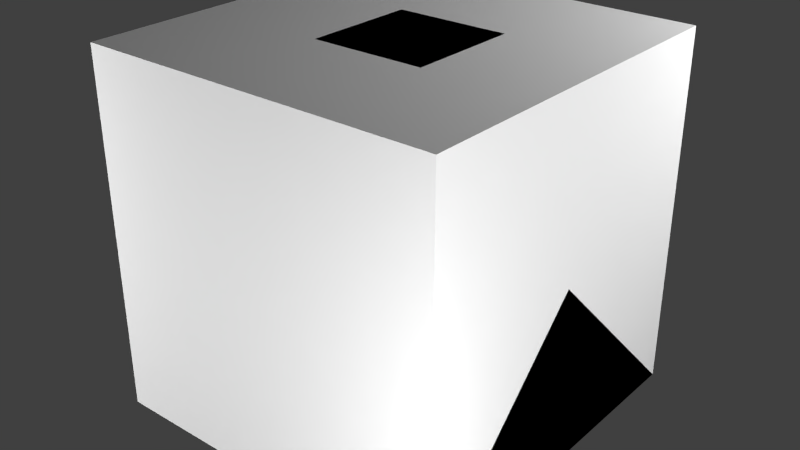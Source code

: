 # Source: XRayScanner.blend  (saved by Blender 2.67.0; exported with 4.5.12 LTS)
import bpy
from mathutils import Matrix  # noqa: F401  (used for matrix-valued properties, if any)

bpy.ops.wm.read_factory_settings(use_empty=True)
scene = bpy.context.scene
scene.name = 'Scene'

# ---- collections
col_collection_1 = bpy.data.collections.new('Collection 1'); scene.collection.children.link(col_collection_1)

# ---- materials (node trees are filled in below, after node groups)
mat_material = bpy.data.materials.new('Material')
mat_material.alpha_threshold = 0.0
mat_material.use_transparent_shadow = False
mat_material.roughness = 0.5
mat_material.line_color = (0.0, 0.0, 0.0, 1.0)

# ---- material node trees

# ---- world
world_world = bpy.data.worlds.new('World'); scene.world = world_world
world_world.color = (0.05088, 0.05088, 0.05088)
world_world.use_sun_shadow = False
world_world.sun_shadow_jitter_overblur = 0.0
world_world.cycles.sampling_method = 'MANUAL'
world_world.cycles.sample_map_resolution = 256

# ---- lights
light_point_003 = bpy.data.lights.new('Point.003', 'POINT')
light_point_003.transmission_factor = 0.0
light_point_003.energy = 100.0
light_point_003.shadow_buffer_clip_start = 0.5
light_point_003.shadow_soft_size = 0.1
light_point_003.shadow_maximum_resolution = 0.006
light_point_003.use_absolute_resolution = True
light_point_003.cycles.use_multiple_importance_sampling = False
light_point_002 = bpy.data.lights.new('Point.002', 'POINT')
light_point_002.transmission_factor = 0.0
light_point_002.energy = 100.0
light_point_002.shadow_buffer_clip_start = 0.5
light_point_002.shadow_soft_size = 0.1
light_point_002.shadow_maximum_resolution = 0.006
light_point_002.use_absolute_resolution = True
light_point_002.cycles.use_multiple_importance_sampling = False
light_point_001 = bpy.data.lights.new('Point.001', 'POINT')
light_point_001.transmission_factor = 0.0
light_point_001.energy = 100.0
light_point_001.shadow_buffer_clip_start = 0.5
light_point_001.shadow_soft_size = 0.1
light_point_001.shadow_maximum_resolution = 0.006
light_point_001.use_absolute_resolution = True
light_point_001.cycles.use_multiple_importance_sampling = False
light_point = bpy.data.lights.new('Point', 'POINT')
light_point.transmission_factor = 0.0
light_point.energy = 100.0
light_point.shadow_buffer_clip_start = 0.5
light_point.shadow_soft_size = 0.1
light_point.shadow_maximum_resolution = 0.006
light_point.use_absolute_resolution = True
light_point.cycles.use_multiple_importance_sampling = False
light_lamp = bpy.data.lights.new('Lamp', 'POINT')
light_lamp.transmission_factor = 0.0
light_lamp.cutoff_distance = 30.0
light_lamp.energy = 100.0
light_lamp.shadow_buffer_clip_start = 1.001
light_lamp.shadow_soft_size = 0.1
light_lamp.shadow_maximum_resolution = 0.006
light_lamp.use_absolute_resolution = True
light_lamp.cycles.use_multiple_importance_sampling = False

# ---- meshes
me_textfailure = bpy.data.meshes.new('TextFailure')
me_textfailure.from_pydata([(-0.0005274, 0.0, 0.0), (-0.0005274, 0.25, 0.025), (-0.0005274, 0.25, 0.0), (-0.0005274, 0.0, 0.025)], [], [(2, 1, 3, 0)])
_uv = me_textfailure.uv_layers.new(name='UVMap')
_uv.uv.foreach_set('vector', [1.016, 0.125, 1.016, 0.1875, 0.5156, 0.1875, 0.5156, 0.125])
me_textfailure.use_remesh_preserve_volume = False
me_textfailure.use_remesh_preserve_attributes = False
me_textfailure.use_mirror_vertex_groups = False
me_textfailure.update()
me_buttons = bpy.data.meshes.new('Buttons')
me_buttons.from_pydata([(2.235e-08, -0.09375, -0.09375), (7.451e-09, -0.09375, 0.09375), (-7.451e-09, 0.09375, -0.09375), (-2.235e-08, 0.09375, 0.09375)], [], [(1, 0, 2, 3)])
_uv = me_buttons.uv_layers.new(name='UVMap')
_uv.uv.foreach_set('vector', [0.8125, 0.1875, 1.0, 0.1875, 1.0, 0.375, 0.8125, 0.375])
me_buttons.use_remesh_preserve_volume = False
me_buttons.use_remesh_preserve_attributes = False
me_buttons.use_mirror_vertex_groups = False
me_buttons.update()
me_screenluma = bpy.data.meshes.new('ScreenLuma')
me_screenluma.from_pydata([(0.1875, -0.2812, 0.5625), (0.1875, 0.2812, 0.5625), (0.1875, -0.2812, 0.9375), (0.1875, 0.2812, 0.9375), (0.1625, -0.2562, 0.5875), (0.1625, 0.2562, 0.5875), (0.1625, -0.2562, 0.9125), (0.1625, 0.2562, 0.9125)], [], [(0, 4, 6, 2), (2, 6, 7, 3), (3, 7, 5, 1), (0, 1, 5, 4)])
_uv = me_screenluma.uv_layers.new(name='UVMap')
_uv.uv.foreach_set('vector', [0.2344, 0.07812, 0.25, 0.1875, 0.5, 0.1875, 0.5156, 0.07812, 0.2344, 0.0625, 0.25, 0.1875, 0.5, 0.1875, 0.5156, 0.0625, 0.5156, 0.07812, 0.5, 0.1875, 0.25, 0.1875, 0.2344, 0.07812, 0.2344, 0.0625, 0.5156, 0.0625, 0.5, 0.1875, 0.25, 0.1875])
me_screenluma.use_remesh_preserve_volume = False
me_screenluma.use_remesh_preserve_attributes = False
me_screenluma.use_mirror_vertex_groups = False
me_screenluma.update()
me_screendamagel1 = bpy.data.meshes.new('ScreenDamageL1')
me_screendamagel1.from_pydata([(0.0003906, -0.2562, 0.5875), (0.0003906, -0.07578, 0.5875), (0.0003906, -0.2562, 0.9125), (0.0003906, -0.07578, 0.9125)], [], [(0, 1, 3, 2)])
_uv = me_screendamagel1.uv_layers.new(name='UVMap')
_uv.uv.foreach_set('vector', [0.3281, 0.0, 0.5, 0.0, 0.5, 0.625, 0.3281, 0.625])
me_screendamagel1.use_remesh_preserve_volume = False
me_screendamagel1.use_remesh_preserve_attributes = False
me_screendamagel1.use_mirror_vertex_groups = False
me_screendamagel1.update()
me_screendamagel3 = bpy.data.meshes.new('ScreenDamageL3')
me_screendamagel3.from_pydata([(0.0003906, -0.2562, 0.5875), (0.0003906, 0.2562, 0.5875), (0.0003906, -0.2562, 0.9125), (0.0003906, 0.2562, 0.9125)], [], [(0, 1, 3, 2)])
_uv = me_screendamagel3.uv_layers.new(name='UVMap')
_uv.uv.foreach_set('vector', [0.5, 0.375, 1.0, 0.375, 1.0, 1.0, 0.5, 1.0])
me_screendamagel3.use_remesh_preserve_volume = False
me_screendamagel3.use_remesh_preserve_attributes = False
me_screendamagel3.use_mirror_vertex_groups = False
me_screendamagel3.update()
me_screendamagel2 = bpy.data.meshes.new('ScreenDamageL2')
me_screendamagel2.from_pydata([(0.0003906, -0.2562, 0.5875), (0.0003906, 0.2562, 0.5875), (0.0003906, -0.2562, 0.9125), (0.0003906, 0.2562, 0.9125)], [], [(0, 1, 3, 2)])
_uv = me_screendamagel2.uv_layers.new(name='UVMap')
_uv.uv.foreach_set('vector', [0.0, 0.375, 0.5, 0.375, 0.5, 1.0, 0.0, 1.0])
me_screendamagel2.use_remesh_preserve_volume = False
me_screendamagel2.use_remesh_preserve_attributes = False
me_screendamagel2.use_mirror_vertex_groups = False
me_screendamagel2.update()
me_ledhalo = bpy.data.meshes.new('LedHalo')
me_ledhalo.from_pydata([(7.451e-09, -0.03125, -0.03125), (0.0, -0.03125, 0.03125), (0.0, 0.03125, -0.03125), (-7.451e-09, 0.03125, 0.03125)], [], [(1, 0, 2, 3)])
_uv = me_ledhalo.uv_layers.new(name='UVMap')
_uv.uv.foreach_set('vector', [0.03125, 0.1875, 0.03125, 0.0625, 0.1562, 0.0625, 0.1562, 0.1875])
me_ledhalo.use_remesh_preserve_volume = False
me_ledhalo.use_remesh_preserve_attributes = False
me_ledhalo.use_mirror_vertex_groups = False
me_ledhalo.update()
me_led = bpy.data.meshes.new('Led')
me_led.from_pydata([(7.451e-09, -0.03125, -0.03125), (0.0, -0.03125, 0.03125), (0.0, 0.03125, -0.03125), (-7.451e-09, 0.03125, 0.03125)], [], [(1, 0, 2, 3)])
_uv = me_led.uv_layers.new(name='UVMap')
_uv.uv.foreach_set('vector', [0.0, 0.09375, 0.0, 0.0625, 0.03125, 0.0625, 0.03125, 0.09375])
me_led.use_remesh_preserve_volume = False
me_led.use_remesh_preserve_attributes = False
me_led.use_mirror_vertex_groups = False
me_led.update()
me_textbat3 = bpy.data.meshes.new('TextBat3')
me_textbat3.from_pydata([(-0.0005274, 0.0, 0.0), (-0.0005274, 0.0625, 0.025), (-0.0005274, 0.0625, 0.0), (-0.0005274, 0.0, 0.025)], [], [(2, 1, 3, 0)])
_uv = me_textbat3.uv_layers.new(name='UVMap')
_uv.uv.foreach_set('vector', [0.5, 0.0, 0.5, 0.0625, 0.375, 0.0625, 0.375, 0.0])
me_textbat3.use_remesh_preserve_volume = False
me_textbat3.use_remesh_preserve_attributes = False
me_textbat3.use_mirror_vertex_groups = False
me_textbat3.update()
me_textbat2 = bpy.data.meshes.new('TextBat2')
me_textbat2.from_pydata([(-0.0005274, 0.0, 0.0), (-0.0005274, 0.0625, 0.025), (-0.0005274, 0.0625, 0.0), (-0.0005274, 0.0, 0.025)], [], [(2, 1, 3, 0)])
_uv = me_textbat2.uv_layers.new(name='UVMap')
_uv.uv.foreach_set('vector', [0.375, 0.0, 0.375, 0.0625, 0.25, 0.0625, 0.25, 0.0])
me_textbat2.use_remesh_preserve_volume = False
me_textbat2.use_remesh_preserve_attributes = False
me_textbat2.use_mirror_vertex_groups = False
me_textbat2.update()
me_textbat1 = bpy.data.meshes.new('TextBat1')
me_textbat1.from_pydata([(-0.0005274, 0.0, 0.0), (-0.0005274, 0.0625, 0.025), (-0.0005274, 0.0625, 0.0), (-0.0005274, 0.0, 0.025)], [], [(2, 1, 3, 0)])
_uv = me_textbat1.uv_layers.new(name='UVMap')
_uv.uv.foreach_set('vector', [0.25, 0.0, 0.25, 0.0625, 0.125, 0.0625, 0.125, 0.0])
me_textbat1.use_remesh_preserve_volume = False
me_textbat1.use_remesh_preserve_attributes = False
me_textbat1.use_mirror_vertex_groups = False
me_textbat1.update()
me_textrun = bpy.data.meshes.new('TextRun')
me_textrun.from_pydata([(-0.0005274, 0.0, 0.0), (-0.0005274, 0.25, 0.025), (-0.0005274, 0.25, 0.0), (-0.0005274, 0.0, 0.025)], [], [(2, 1, 3, 0)])
_uv = me_textrun.uv_layers.new(name='UVMap')
_uv.uv.foreach_set('vector', [1.0, 0.0, 1.0, 0.0625, 0.5, 0.0625, 0.5, 0.0])
me_textrun.use_remesh_preserve_volume = False
me_textrun.use_remesh_preserve_attributes = False
me_textrun.use_mirror_vertex_groups = False
me_textrun.update()
me_textinit = bpy.data.meshes.new('TextInit')
me_textinit.from_pydata([(-0.0005274, 0.0, 0.0), (-0.0005274, 0.25, 0.025), (-0.0005274, 0.25, 0.0), (-0.0005274, 0.0, 0.025)], [], [(2, 1, 3, 0)])
_uv = me_textinit.uv_layers.new(name='UV coord')
_uv.uv.foreach_set('vector', [1.0, 0.0625, 1.0, 0.125, 0.5, 0.125, 0.5, 0.0625])
me_textinit.use_remesh_preserve_volume = False
me_textinit.use_remesh_preserve_attributes = False
me_textinit.use_mirror_vertex_groups = False
me_textinit.update()
me_textbat0 = bpy.data.meshes.new('TextBat0')
me_textbat0.from_pydata([(-0.0005274, 0.0, 0.0), (-0.0005274, 0.0625, 0.025), (-0.0005274, 0.0625, 0.0), (-0.0005274, 0.0, 0.025)], [], [(2, 1, 3, 0)])
_uv = me_textbat0.uv_layers.new(name='UVMap')
_uv.uv.foreach_set('vector', [0.125, 0.0, 0.125, 0.0625, 0.0, 0.0625, 0.0, 0.0])
me_textbat0.use_remesh_preserve_volume = False
me_textbat0.use_remesh_preserve_attributes = False
me_textbat0.use_mirror_vertex_groups = False
me_textbat0.update()
me_base = bpy.data.meshes.new('Base')
me_base.from_pydata([(0.0, -0.09375, 0.0), (-0.0625, -0.09375, 0.0), (0.0, 0.09375, 0.0), (-0.0625, 0.09375, 0.0), (0.1875, -0.1562, 0.1875), (0.0, -0.1562, 0.1875), (0.1875, 0.1562, 0.1875), (0.0, 0.1562, 0.1875), (0.1875, -0.1562, 0.5), (0.0, -0.1562, 0.375), (0.1875, 0.1562, 0.5), (0.0, 0.1562, 0.375), (0.1875, -0.3438, 0.5625), (-0.125, -0.3438, 0.5625), (-0.125, 0.3438, 0.5625), (0.1875, -0.3438, 0.9375), (-0.125, -0.3438, 0.9375), (0.1875, 0.3438, 0.9375), (-0.125, 0.3438, 0.9375), (0.1875, 0.1562, 1.0), (-0.125, -0.1562, 1.0), (0.1875, -0.1562, 1.0), (-0.125, 0.1562, 1.0), (-0.25, -0.2188, 0.625), (-0.25, 0.2188, 0.625), (-0.25, -0.2188, 0.9375), (-0.25, 0.2188, 0.9375), (0.1875, 0.3438, 0.5625), (0.1875, -0.2812, 0.5625), (0.1875, 0.2812, 0.5625), (0.1875, -0.2812, 0.9375), (0.1875, 0.2812, 0.9375), (0.1625, -0.2562, 0.5875), (0.1625, 0.2562, 0.5875), (0.1625, -0.2562, 0.9125), (0.1625, 0.2562, 0.9125)], [], [(1, 3, 2, 0), (7, 5, 9, 11), (3, 1, 5, 7), (1, 0, 4, 5), (2, 3, 7, 6), (0, 2, 6, 4), (23, 9, 13), (5, 4, 8, 9), (6, 7, 11, 10), (4, 6, 10, 8), (18, 14, 24, 26), (9, 8, 12, 13), (25, 16, 20), (13, 12, 15, 16), (16, 15, 21, 20), (20, 21, 19, 22), (17, 18, 22, 19), (15, 17, 19, 21), (24, 23, 25, 26), (14, 11, 24), (22, 18, 26), (13, 16, 25, 23), (20, 22, 26, 25), (28, 32, 34, 30), (30, 34, 35, 31), (31, 35, 33, 29), (28, 29, 33, 32), (32, 33, 35, 34), (24, 11, 9, 23), (10, 11, 14, 27), (8, 10, 27, 12), (27, 14, 18, 17), (12, 28, 30, 15), (17, 31, 29, 27)])
_uv = me_base.uv_layers.new(name='UVMap')
_uv.uv.foreach_set('vector', [0.1406, 0.2969, 0.1875, 0.2969, 0.1875, 0.2812, 0.1406, 0.2812, 0.375, 0.3438, 0.4531, 0.3438, 0.4531, 0.3906, 0.375, 0.3906, 0.3906, 0.2969, 0.4375, 0.2969, 0.4531, 0.3438, 0.375, 0.3438, 0.01562, 0.2969, 0.03125, 0.2969, 0.07812, 0.3438, 0.03125, 0.3438, 0.2969, 0.2969, 0.3125, 0.2969, 0.2969, 0.3438, 0.25, 0.3438, 0.1406, 0.2969, 0.1875, 0.2969, 0.2031, 0.3438, 0.125, 0.3438, 0.4688, 0.4531, 0.4531, 0.3906, 0.5, 0.4375, 0.03125, 0.3438, 0.07812, 0.3438, 0.07812, 0.4219, 0.03125, 0.3906, 0.25, 0.3438, 0.2969, 0.3438, 0.2969, 0.3906, 0.25, 0.4219, 0.125, 0.3438, 0.2031, 0.3438, 0.2031, 0.4219, 0.125, 0.4219, 0.3281, 0.5312, 0.3281, 0.4375, 0.3594, 0.4531, 0.3594, 0.5312, 0.03125, 0.3906, 0.07812, 0.4219, 0.07812, 0.4375, 0.0, 0.4375, 0.1094, 0.6562, 0.07812, 0.625, 0.125, 0.625, 0.0, 0.4375, 0.07812, 0.4375, 0.07812, 0.5312, 0.0, 0.5312, 0.07812, 0.625, 0.07812, 0.5469, 0.125, 0.5469, 0.125, 0.625, 0.125, 0.625, 0.125, 0.5469, 0.2031, 0.5469, 0.2031, 0.625, 0.25, 0.5469, 0.25, 0.625, 0.2031, 0.625, 0.2031, 0.5469, 0.07812, 0.5312, 0.25, 0.5312, 0.2031, 0.5469, 0.125, 0.5469, 0.3594, 0.4531, 0.4688, 0.4531, 0.4688, 0.5312, 0.3594, 0.5312, 0.3281, 0.4375, 0.375, 0.3906, 0.3594, 0.4531, 0.2031, 0.625, 0.25, 0.625, 0.2188, 0.6562, 0.5, 0.4375, 0.5, 0.5312, 0.4688, 0.5312, 0.4688, 0.4531, 0.125, 0.625, 0.2031, 0.625, 0.2188, 0.6562, 0.1094, 0.6562, 0.1094, 0.4531, 0.09375, 0.4375, 0.09375, 0.5312, 0.1094, 0.5156, 0.1094, 0.5156, 0.09375, 0.5312, 0.2344, 0.5312, 0.2188, 0.5156, 0.2344, 0.5312, 0.2188, 0.5156, 0.2188, 0.4531, 0.2344, 0.4375, 0.09375, 0.4375, 0.2344, 0.4375, 0.2188, 0.4531, 0.1094, 0.4531, 0.8125, 0.8594, 0.9375, 0.8594, 0.9375, 0.9375, 0.8125, 0.9375, 0.3594, 0.4531, 0.375, 0.3906, 0.4531, 0.3906, 0.4688, 0.4531, 0.25, 0.4219, 0.2969, 0.3906, 0.3281, 0.4375, 0.25, 0.4375, 0.125, 0.4219, 0.2031, 0.4219, 0.25, 0.4375, 0.07812, 0.4375, 0.25, 0.4375, 0.3281, 0.4375, 0.3281, 0.5312, 0.25, 0.5312, 0.07812, 0.4375, 0.09375, 0.4375, 0.09375, 0.5312, 0.07812, 0.5312, 0.25, 0.5312, 0.2344, 0.5312, 0.2344, 0.4375, 0.25, 0.4375])
me_base.use_remesh_preserve_volume = False
me_base.use_remesh_preserve_attributes = False
me_base.use_mirror_vertex_groups = False
me_base.update()
me_cube_002 = bpy.data.meshes.new('Cube.002')
me_cube_002.from_pydata([(0.5, 0.5, 0.0), (0.5, -0.5, 0.0), (-0.5, -0.5, 0.0), (-0.5, 0.5, 0.0), (0.5, -3.129e-07, 0.5), (-0.5, 7.451e-08, 0.5)], [], [(0, 1, 2, 3), (1, 4, 5, 2), (0, 4, 1), (2, 5, 3), (4, 0, 3, 5)])
me_cube_002.materials.append(mat_material)
me_cube_002.use_remesh_preserve_volume = False
me_cube_002.use_remesh_preserve_attributes = False
me_cube_002.use_mirror_vertex_groups = False
me_cube_002.update()
me_cube_001 = bpy.data.meshes.new('Cube.001')
me_cube_001.from_pydata([(0.5, 0.5, 0.0), (0.5, -0.5, 0.0), (-0.5, -0.5, 0.0), (-0.5, 0.5, 0.0), (-8.196e-08, -1.192e-07, 0.5)], [], [(0, 1, 2, 3), (0, 4, 1), (1, 4, 2), (2, 4, 3), (4, 0, 3)])
me_cube_001.materials.append(mat_material)
me_cube_001.use_remesh_preserve_volume = False
me_cube_001.use_remesh_preserve_attributes = False
me_cube_001.use_mirror_vertex_groups = False
me_cube_001.update()
me_cube = bpy.data.meshes.new('Cube')
me_cube.from_pydata([(0.5, 0.5, 0.0), (0.5, -0.5, 0.0), (-0.5, -0.5, 0.0), (-0.5, 0.5, 0.0), (0.5, 0.5, 1.0), (0.5, -0.5, 1.0), (-0.5, -0.5, 1.0), (-0.5, 0.5, 1.0)], [], [(0, 1, 2, 3), (4, 7, 6, 5), (0, 4, 5, 1), (1, 5, 6, 2), (2, 6, 7, 3), (4, 0, 3, 7)])
me_cube.materials.append(mat_material)
me_cube.use_remesh_preserve_volume = False
me_cube.use_remesh_preserve_attributes = False
me_cube.use_mirror_vertex_groups = False
me_cube.update()

# ---- objects
ob_textfailure = bpy.data.objects.new('TextFailure', me_textfailure)
ob_buttons = bpy.data.objects.new('Buttons', me_buttons)
ob_screenluma = bpy.data.objects.new('ScreenLuma', me_screenluma)
ob_screendamagel1 = bpy.data.objects.new('ScreenDamageL1', me_screendamagel1)
ob_screendamagel3 = bpy.data.objects.new('ScreenDamageL3', me_screendamagel3)
ob_screendamagel2 = bpy.data.objects.new('ScreenDamageL2', me_screendamagel2)
ob_ledhalo = bpy.data.objects.new('LedHalo', me_ledhalo)
ob_led = bpy.data.objects.new('Led', me_led)
ob_textbat3 = bpy.data.objects.new('TextBat3', me_textbat3)
ob_textbat2 = bpy.data.objects.new('TextBat2', me_textbat2)
ob_textbat1 = bpy.data.objects.new('TextBat1', me_textbat1)
ob_textrun = bpy.data.objects.new('TextRun', me_textrun)
ob_point_003 = bpy.data.objects.new('Point.003', light_point_003)
ob_point_002 = bpy.data.objects.new('Point.002', light_point_002)
ob_textinit = bpy.data.objects.new('TextInit', me_textinit)
ob_textbat0 = bpy.data.objects.new('TextBat0', me_textbat0)
ob_base = bpy.data.objects.new('Base', me_base)
ob_point_001 = bpy.data.objects.new('Point.001', light_point_001)
ob_point = bpy.data.objects.new('Point', light_point)
ob_minecraft_2_edge_connectivity = bpy.data.objects.new('Minecraft 2 Edge Connectivity', me_cube_002)
ob_minecraft_4_edge_connectivity = bpy.data.objects.new('Minecraft 4 Edge Connectivity', me_cube_001)
ob_minecraft_block = bpy.data.objects.new('Minecraft Block', me_cube)
ob_lamp = bpy.data.objects.new('Lamp', light_lamp)

# ---- transforms, parenting, visibility, modifiers, constraints
ob_textfailure.location = (0.168, -0.225, 0.6254)
ob_textfailure.lineart.crease_threshold = 0.0
ob_buttons.location = (0.207, 0.0, 0.4062)
ob_buttons.lineart.crease_threshold = 0.0
ob_screenluma.location = (0.003125, 0.0, 0.0)
ob_screenluma.lineart.crease_threshold = 0.0
ob_screendamagel1.location = (0.1758, 0.2422, 0.0)
ob_screendamagel1.lineart.crease_threshold = 0.0
ob_screendamagel3.location = (0.168, 0.0, 0.0)
ob_screendamagel3.lineart.crease_threshold = 0.0
ob_screendamagel2.location = (0.1719, 0.0, 0.0)
ob_screendamagel2.lineart.crease_threshold = 0.0
ob_ledhalo.location = (0.1953, 0.0, 0.9688)
ob_ledhalo.lineart.crease_threshold = 0.0
ob_led.location = (0.1914, 0.0, 0.9688)
ob_led.scale = (0.5, 0.5, 0.5)
ob_led.lineart.crease_threshold = 0.0
ob_textbat3.location = (0.168, 0.15, 0.625)
ob_textbat3.lineart.crease_threshold = 0.0
ob_textbat2.location = (0.168, 0.15, 0.625)
ob_textbat2.lineart.crease_threshold = 0.0
ob_textbat1.location = (0.168, 0.15, 0.625)
ob_textbat1.lineart.crease_threshold = 0.0
ob_textrun.location = (0.168, -0.225, 0.6254)
ob_textrun.lineart.crease_threshold = 0.0
ob_point_003.location = (-1.646, -1.487, 0.6815)
ob_point_003.hide_select = True
ob_point_003.lineart.crease_threshold = 0.0
ob_point_002.location = (1.354, 1.2, 1.556)
ob_point_002.hide_select = True
ob_point_002.lineart.crease_threshold = 0.0
ob_textinit.location = (0.168, -0.225, 0.6254)
ob_textinit.lineart.crease_threshold = 0.0
ob_textbat0.location = (0.168, 0.15, 0.625)
ob_textbat0.lineart.crease_threshold = 0.0
ob_base.location = (0.0, 0.0, 0.0)
ob_base.lineart.crease_threshold = 0.0
ob_point_001.location = (-1.642, 1.15, -0.7251)
ob_point_001.hide_select = True
ob_point_001.lineart.crease_threshold = 0.0
ob_point.location = (1.354, -1.362, 0.244)
ob_point.hide_select = True
ob_point.lineart.crease_threshold = 0.0
ob_minecraft_2_edge_connectivity.location = (0.0, 0.0, 0.0)
ob_minecraft_2_edge_connectivity.lock_location = (True, True, True)
ob_minecraft_2_edge_connectivity.lock_rotation = (True, True, True)
ob_minecraft_2_edge_connectivity.lock_rotations_4d = False
ob_minecraft_2_edge_connectivity.lock_scale = (True, True, True)
ob_minecraft_2_edge_connectivity.empty_display_type = 'ARROWS'
ob_minecraft_2_edge_connectivity.hide_select = True
ob_minecraft_2_edge_connectivity.display_type = 'WIRE'
ob_minecraft_2_edge_connectivity.lineart.crease_threshold = 0.0
ob_minecraft_4_edge_connectivity.location = (0.0, 0.0, 0.0)
ob_minecraft_4_edge_connectivity.lock_location = (True, True, True)
ob_minecraft_4_edge_connectivity.lock_rotation = (True, True, True)
ob_minecraft_4_edge_connectivity.lock_rotations_4d = False
ob_minecraft_4_edge_connectivity.lock_scale = (True, True, True)
ob_minecraft_4_edge_connectivity.empty_display_type = 'ARROWS'
ob_minecraft_4_edge_connectivity.hide_select = True
ob_minecraft_4_edge_connectivity.display_type = 'WIRE'
ob_minecraft_4_edge_connectivity.lineart.crease_threshold = 0.0
ob_minecraft_block.location = (0.0, 0.0, 0.0)
ob_minecraft_block.lock_location = (True, True, True)
ob_minecraft_block.lock_rotation = (True, True, True)
ob_minecraft_block.lock_rotations_4d = False
ob_minecraft_block.lock_scale = (True, True, True)
ob_minecraft_block.empty_display_type = 'ARROWS'
ob_minecraft_block.hide_select = True
ob_minecraft_block.display_type = 'WIRE'
ob_minecraft_block.lineart.crease_threshold = 0.0
ob_lamp.location = (4.076, 1.005, 5.904)
ob_lamp.rotation_euler = (0.6503, 0.05522, 1.866)
ob_lamp.lock_rotations_4d = False
ob_lamp.empty_display_type = 'ARROWS'
ob_lamp.color = (0.0, 0.0, 0.0, 0.0)
ob_lamp.hide_viewport = True
ob_lamp.hide_select = True
ob_lamp.lineart.crease_threshold = 0.0

# ---- collection membership
col_collection_1.objects.link(ob_textfailure)
col_collection_1.objects.link(ob_buttons)
col_collection_1.objects.link(ob_screenluma)
col_collection_1.objects.link(ob_screendamagel1)
col_collection_1.objects.link(ob_screendamagel3)
col_collection_1.objects.link(ob_screendamagel2)
col_collection_1.objects.link(ob_ledhalo)
col_collection_1.objects.link(ob_led)
col_collection_1.objects.link(ob_textbat3)
col_collection_1.objects.link(ob_textbat2)
col_collection_1.objects.link(ob_textbat1)
col_collection_1.objects.link(ob_textrun)
col_collection_1.objects.link(ob_point_003)
col_collection_1.objects.link(ob_point_002)
col_collection_1.objects.link(ob_textinit)
col_collection_1.objects.link(ob_textbat0)
col_collection_1.objects.link(ob_base)
col_collection_1.objects.link(ob_point_001)
col_collection_1.objects.link(ob_point)
col_collection_1.objects.link(ob_minecraft_2_edge_connectivity)
col_collection_1.objects.link(ob_minecraft_4_edge_connectivity)
col_collection_1.objects.link(ob_minecraft_block)
col_collection_1.objects.link(ob_lamp)

# ---- scene / render settings (as saved in the file)
scene.frame_start = 1; scene.frame_end = 250; scene.frame_set(1)
scene.render.engine = 'BLENDER_EEVEE_NEXT'
scene.render.image_settings.color_mode = 'RGB'
scene.render.image_settings.compression = 90
scene.render.resolution_percentage = 50
scene.render.dither_intensity = 0.0
scene.render.bake_margin = 2
scene.cycles.use_denoising = False
scene.cycles.samples = 10
scene.cycles.sampling_pattern = 'TABULATED_SOBOL'
scene.cycles.light_sampling_threshold = 0.0
scene.cycles.use_adaptive_sampling = False
scene.cycles.use_light_tree = False
scene.cycles.blur_glossy = 0.0
scene.cycles.volume_bounces = 1
scene.cycles.pixel_filter_type = 'GAUSSIAN'
scene.cycles.sample_clamp_indirect = 0.0
scene.view_settings.view_transform = 'Standard'
bpy.context.view_layer.update()

# ---- added for rendering (the .blend has no active camera): camera
cam_auto = bpy.data.cameras.new('AutoCamera')
cam_auto.lens = 50.0
cam_auto.sensor_width = 36.0
cam_auto.clip_end = 1000.0
ob_auto_camera = bpy.data.objects.new('AutoCamera', cam_auto)
scene.collection.objects.link(ob_auto_camera)
ob_auto_camera.location = (1.60254, -1.92304, 1.78203)
ob_auto_camera.rotation_euler = (1.09748, -7.21219e-08, 0.694738)
scene.camera = ob_auto_camera
bpy.context.view_layer.update()
